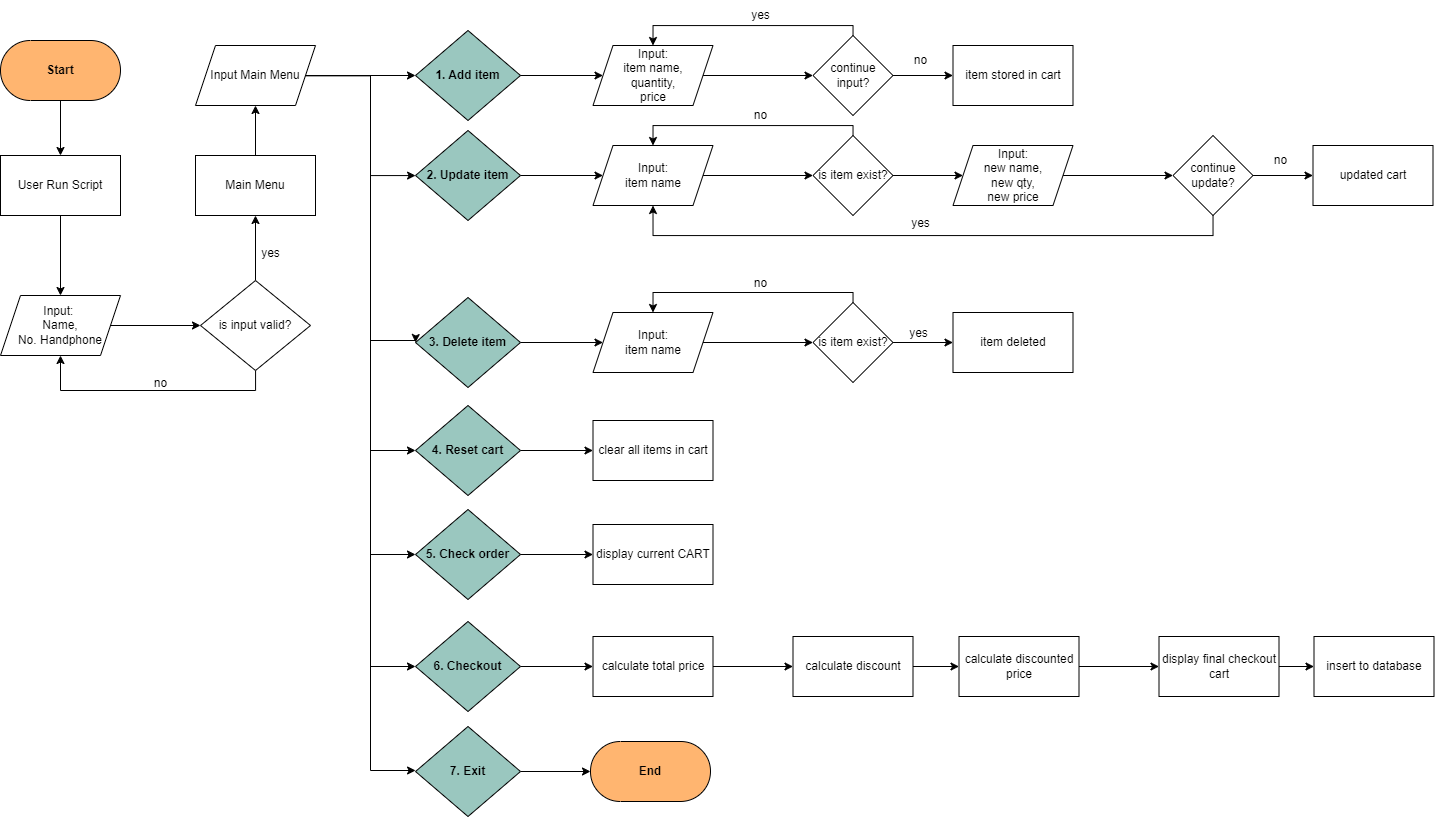

The diagram above was exported from draw.io. Its source (the exported page's mxGraphModel, read from the mxfile embedded in the PNG):
<mxGraphModel dx="1720" dy="712" grid="1" gridSize="10" guides="1" tooltips="1" connect="1" arrows="1" fold="1" page="1" pageScale="1" pageWidth="850" pageHeight="1100" math="0" shadow="0">
  <root>
    <mxCell id="0" />
    <mxCell id="1" parent="0" />
    <mxCell id="dDRlJX14Fy2iuJusKKHD-3" value="" style="edgeStyle=orthogonalEdgeStyle;rounded=0;orthogonalLoop=1;jettySize=auto;html=1;" edge="1" parent="1" source="dDRlJX14Fy2iuJusKKHD-1" target="dDRlJX14Fy2iuJusKKHD-2">
      <mxGeometry relative="1" as="geometry" />
    </mxCell>
    <mxCell id="dDRlJX14Fy2iuJusKKHD-1" value="Start" style="html=1;dashed=0;whiteSpace=wrap;shape=mxgraph.dfd.start;fillColor=#FFB570;fontStyle=1" vertex="1" parent="1">
      <mxGeometry x="20" y="60" width="120" height="60" as="geometry" />
    </mxCell>
    <mxCell id="dDRlJX14Fy2iuJusKKHD-5" value="" style="edgeStyle=orthogonalEdgeStyle;rounded=0;orthogonalLoop=1;jettySize=auto;html=1;" edge="1" parent="1" source="dDRlJX14Fy2iuJusKKHD-2" target="dDRlJX14Fy2iuJusKKHD-4">
      <mxGeometry relative="1" as="geometry" />
    </mxCell>
    <mxCell id="dDRlJX14Fy2iuJusKKHD-2" value="User Run Script" style="whiteSpace=wrap;html=1;dashed=0;" vertex="1" parent="1">
      <mxGeometry x="20" y="175" width="120" height="60" as="geometry" />
    </mxCell>
    <mxCell id="dDRlJX14Fy2iuJusKKHD-7" value="" style="edgeStyle=orthogonalEdgeStyle;rounded=0;orthogonalLoop=1;jettySize=auto;html=1;" edge="1" parent="1" source="dDRlJX14Fy2iuJusKKHD-4" target="dDRlJX14Fy2iuJusKKHD-6">
      <mxGeometry relative="1" as="geometry" />
    </mxCell>
    <mxCell id="dDRlJX14Fy2iuJusKKHD-4" value="Input:&amp;nbsp;&lt;br&gt;Name,&lt;br&gt;No. Handphone" style="shape=parallelogram;perimeter=parallelogramPerimeter;whiteSpace=wrap;html=1;fixedSize=1;dashed=0;" vertex="1" parent="1">
      <mxGeometry x="20" y="315" width="120" height="60" as="geometry" />
    </mxCell>
    <mxCell id="dDRlJX14Fy2iuJusKKHD-8" style="edgeStyle=orthogonalEdgeStyle;rounded=0;orthogonalLoop=1;jettySize=auto;html=1;entryX=0.5;entryY=1;entryDx=0;entryDy=0;" edge="1" parent="1" source="dDRlJX14Fy2iuJusKKHD-6" target="dDRlJX14Fy2iuJusKKHD-4">
      <mxGeometry relative="1" as="geometry">
        <Array as="points">
          <mxPoint x="275" y="410" />
          <mxPoint x="80" y="410" />
        </Array>
      </mxGeometry>
    </mxCell>
    <mxCell id="dDRlJX14Fy2iuJusKKHD-11" value="" style="edgeStyle=orthogonalEdgeStyle;rounded=0;orthogonalLoop=1;jettySize=auto;html=1;" edge="1" parent="1" source="dDRlJX14Fy2iuJusKKHD-6" target="dDRlJX14Fy2iuJusKKHD-10">
      <mxGeometry relative="1" as="geometry" />
    </mxCell>
    <mxCell id="dDRlJX14Fy2iuJusKKHD-6" value="is input valid?" style="rhombus;whiteSpace=wrap;html=1;dashed=0;" vertex="1" parent="1">
      <mxGeometry x="220" y="300" width="110" height="90" as="geometry" />
    </mxCell>
    <mxCell id="dDRlJX14Fy2iuJusKKHD-9" value="no" style="text;html=1;align=center;verticalAlign=middle;resizable=0;points=[];autosize=1;strokeColor=none;fillColor=none;" vertex="1" parent="1">
      <mxGeometry x="160" y="388" width="40" height="30" as="geometry" />
    </mxCell>
    <mxCell id="dDRlJX14Fy2iuJusKKHD-13" value="" style="edgeStyle=orthogonalEdgeStyle;rounded=0;orthogonalLoop=1;jettySize=auto;html=1;" edge="1" parent="1" source="dDRlJX14Fy2iuJusKKHD-10" target="dDRlJX14Fy2iuJusKKHD-12">
      <mxGeometry relative="1" as="geometry" />
    </mxCell>
    <mxCell id="dDRlJX14Fy2iuJusKKHD-10" value="Main Menu" style="whiteSpace=wrap;html=1;dashed=0;" vertex="1" parent="1">
      <mxGeometry x="215" y="175" width="120" height="60" as="geometry" />
    </mxCell>
    <mxCell id="dDRlJX14Fy2iuJusKKHD-20" value="" style="edgeStyle=orthogonalEdgeStyle;rounded=0;orthogonalLoop=1;jettySize=auto;html=1;" edge="1" parent="1" source="dDRlJX14Fy2iuJusKKHD-12" target="dDRlJX14Fy2iuJusKKHD-19">
      <mxGeometry relative="1" as="geometry" />
    </mxCell>
    <mxCell id="dDRlJX14Fy2iuJusKKHD-22" value="" style="edgeStyle=orthogonalEdgeStyle;rounded=0;orthogonalLoop=1;jettySize=auto;html=1;" edge="1" parent="1" source="dDRlJX14Fy2iuJusKKHD-12" target="dDRlJX14Fy2iuJusKKHD-21">
      <mxGeometry relative="1" as="geometry">
        <Array as="points">
          <mxPoint x="390" y="95" />
          <mxPoint x="390" y="195" />
        </Array>
      </mxGeometry>
    </mxCell>
    <mxCell id="dDRlJX14Fy2iuJusKKHD-27" style="edgeStyle=orthogonalEdgeStyle;rounded=0;orthogonalLoop=1;jettySize=auto;html=1;entryX=0;entryY=0.5;entryDx=0;entryDy=0;" edge="1" parent="1" source="dDRlJX14Fy2iuJusKKHD-12" target="dDRlJX14Fy2iuJusKKHD-25">
      <mxGeometry relative="1" as="geometry">
        <Array as="points">
          <mxPoint x="390" y="95" />
          <mxPoint x="390" y="360" />
          <mxPoint x="435" y="360" />
        </Array>
      </mxGeometry>
    </mxCell>
    <mxCell id="dDRlJX14Fy2iuJusKKHD-32" style="edgeStyle=orthogonalEdgeStyle;rounded=0;orthogonalLoop=1;jettySize=auto;html=1;entryX=0;entryY=0.5;entryDx=0;entryDy=0;" edge="1" parent="1" source="dDRlJX14Fy2iuJusKKHD-12" target="dDRlJX14Fy2iuJusKKHD-28">
      <mxGeometry relative="1" as="geometry">
        <Array as="points">
          <mxPoint x="390" y="95" />
          <mxPoint x="390" y="470" />
        </Array>
      </mxGeometry>
    </mxCell>
    <mxCell id="dDRlJX14Fy2iuJusKKHD-33" style="edgeStyle=orthogonalEdgeStyle;rounded=0;orthogonalLoop=1;jettySize=auto;html=1;entryX=0;entryY=0.5;entryDx=0;entryDy=0;" edge="1" parent="1" source="dDRlJX14Fy2iuJusKKHD-12" target="dDRlJX14Fy2iuJusKKHD-29">
      <mxGeometry relative="1" as="geometry">
        <Array as="points">
          <mxPoint x="390" y="95" />
          <mxPoint x="390" y="574" />
        </Array>
      </mxGeometry>
    </mxCell>
    <mxCell id="dDRlJX14Fy2iuJusKKHD-34" style="edgeStyle=orthogonalEdgeStyle;rounded=0;orthogonalLoop=1;jettySize=auto;html=1;entryX=0;entryY=0.5;entryDx=0;entryDy=0;" edge="1" parent="1" source="dDRlJX14Fy2iuJusKKHD-12" target="dDRlJX14Fy2iuJusKKHD-30">
      <mxGeometry relative="1" as="geometry">
        <Array as="points">
          <mxPoint x="390" y="95" />
          <mxPoint x="390" y="686" />
        </Array>
      </mxGeometry>
    </mxCell>
    <mxCell id="dDRlJX14Fy2iuJusKKHD-35" style="edgeStyle=orthogonalEdgeStyle;rounded=0;orthogonalLoop=1;jettySize=auto;html=1;entryX=0;entryY=0.5;entryDx=0;entryDy=0;" edge="1" parent="1" source="dDRlJX14Fy2iuJusKKHD-12" target="dDRlJX14Fy2iuJusKKHD-31">
      <mxGeometry relative="1" as="geometry">
        <Array as="points">
          <mxPoint x="390" y="95" />
          <mxPoint x="390" y="790" />
        </Array>
      </mxGeometry>
    </mxCell>
    <mxCell id="dDRlJX14Fy2iuJusKKHD-12" value="Input Main Menu" style="shape=parallelogram;perimeter=parallelogramPerimeter;whiteSpace=wrap;html=1;fixedSize=1;dashed=0;" vertex="1" parent="1">
      <mxGeometry x="215" y="65" width="120" height="60" as="geometry" />
    </mxCell>
    <mxCell id="dDRlJX14Fy2iuJusKKHD-18" value="yes" style="text;html=1;align=center;verticalAlign=middle;resizable=0;points=[];autosize=1;strokeColor=none;fillColor=none;" vertex="1" parent="1">
      <mxGeometry x="270" y="258" width="40" height="30" as="geometry" />
    </mxCell>
    <mxCell id="dDRlJX14Fy2iuJusKKHD-37" value="" style="edgeStyle=orthogonalEdgeStyle;rounded=0;orthogonalLoop=1;jettySize=auto;html=1;" edge="1" parent="1" source="dDRlJX14Fy2iuJusKKHD-19" target="dDRlJX14Fy2iuJusKKHD-36">
      <mxGeometry relative="1" as="geometry" />
    </mxCell>
    <mxCell id="dDRlJX14Fy2iuJusKKHD-19" value="1. Add item" style="rhombus;whiteSpace=wrap;html=1;dashed=0;fillColor=#9AC7BF;fontStyle=1" vertex="1" parent="1">
      <mxGeometry x="435" y="50" width="105" height="90" as="geometry" />
    </mxCell>
    <mxCell id="dDRlJX14Fy2iuJusKKHD-46" value="" style="edgeStyle=orthogonalEdgeStyle;rounded=0;orthogonalLoop=1;jettySize=auto;html=1;" edge="1" parent="1" source="dDRlJX14Fy2iuJusKKHD-21" target="dDRlJX14Fy2iuJusKKHD-45">
      <mxGeometry relative="1" as="geometry" />
    </mxCell>
    <mxCell id="dDRlJX14Fy2iuJusKKHD-21" value="2. Update item" style="rhombus;whiteSpace=wrap;html=1;dashed=0;fillColor=#9AC7BF;fontStyle=1" vertex="1" parent="1">
      <mxGeometry x="435" y="150" width="105" height="90" as="geometry" />
    </mxCell>
    <mxCell id="dDRlJX14Fy2iuJusKKHD-63" value="" style="edgeStyle=orthogonalEdgeStyle;rounded=0;orthogonalLoop=1;jettySize=auto;html=1;" edge="1" parent="1" source="dDRlJX14Fy2iuJusKKHD-25" target="dDRlJX14Fy2iuJusKKHD-62">
      <mxGeometry relative="1" as="geometry" />
    </mxCell>
    <mxCell id="dDRlJX14Fy2iuJusKKHD-25" value="3. Delete item" style="rhombus;whiteSpace=wrap;html=1;dashed=0;fillColor=#9AC7BF;fontStyle=1" vertex="1" parent="1">
      <mxGeometry x="435" y="317" width="105" height="90" as="geometry" />
    </mxCell>
    <mxCell id="dDRlJX14Fy2iuJusKKHD-72" value="" style="edgeStyle=orthogonalEdgeStyle;rounded=0;orthogonalLoop=1;jettySize=auto;html=1;" edge="1" parent="1" source="dDRlJX14Fy2iuJusKKHD-28" target="dDRlJX14Fy2iuJusKKHD-71">
      <mxGeometry relative="1" as="geometry" />
    </mxCell>
    <mxCell id="dDRlJX14Fy2iuJusKKHD-28" value="4. Reset cart" style="rhombus;whiteSpace=wrap;html=1;dashed=0;fillColor=#9AC7BF;fontStyle=1" vertex="1" parent="1">
      <mxGeometry x="435" y="425" width="105" height="90" as="geometry" />
    </mxCell>
    <mxCell id="dDRlJX14Fy2iuJusKKHD-74" value="" style="edgeStyle=orthogonalEdgeStyle;rounded=0;orthogonalLoop=1;jettySize=auto;html=1;" edge="1" parent="1" source="dDRlJX14Fy2iuJusKKHD-29" target="dDRlJX14Fy2iuJusKKHD-73">
      <mxGeometry relative="1" as="geometry" />
    </mxCell>
    <mxCell id="dDRlJX14Fy2iuJusKKHD-29" value="5. Check order" style="rhombus;whiteSpace=wrap;html=1;dashed=0;fillColor=#9AC7BF;fontStyle=1" vertex="1" parent="1">
      <mxGeometry x="435" y="529" width="105" height="90" as="geometry" />
    </mxCell>
    <mxCell id="dDRlJX14Fy2iuJusKKHD-76" value="" style="edgeStyle=orthogonalEdgeStyle;rounded=0;orthogonalLoop=1;jettySize=auto;html=1;" edge="1" parent="1" source="dDRlJX14Fy2iuJusKKHD-30" target="dDRlJX14Fy2iuJusKKHD-75">
      <mxGeometry relative="1" as="geometry" />
    </mxCell>
    <mxCell id="dDRlJX14Fy2iuJusKKHD-30" value="6. Checkout" style="rhombus;whiteSpace=wrap;html=1;dashed=0;fillColor=#9AC7BF;fontStyle=1" vertex="1" parent="1">
      <mxGeometry x="435" y="641" width="105" height="90" as="geometry" />
    </mxCell>
    <mxCell id="dDRlJX14Fy2iuJusKKHD-89" style="edgeStyle=orthogonalEdgeStyle;rounded=0;orthogonalLoop=1;jettySize=auto;html=1;entryX=0;entryY=0.5;entryDx=0;entryDy=0;entryPerimeter=0;" edge="1" parent="1" source="dDRlJX14Fy2iuJusKKHD-31" target="dDRlJX14Fy2iuJusKKHD-88">
      <mxGeometry relative="1" as="geometry" />
    </mxCell>
    <mxCell id="dDRlJX14Fy2iuJusKKHD-31" value="7. Exit" style="rhombus;whiteSpace=wrap;html=1;dashed=0;fillColor=#9AC7BF;fontStyle=1" vertex="1" parent="1">
      <mxGeometry x="435" y="746" width="105" height="90" as="geometry" />
    </mxCell>
    <mxCell id="dDRlJX14Fy2iuJusKKHD-39" value="" style="edgeStyle=orthogonalEdgeStyle;rounded=0;orthogonalLoop=1;jettySize=auto;html=1;" edge="1" parent="1" source="dDRlJX14Fy2iuJusKKHD-36" target="dDRlJX14Fy2iuJusKKHD-38">
      <mxGeometry relative="1" as="geometry" />
    </mxCell>
    <mxCell id="dDRlJX14Fy2iuJusKKHD-36" value="Input:&lt;br&gt;item name,&lt;br&gt;quantity,&lt;br&gt;price" style="shape=parallelogram;perimeter=parallelogramPerimeter;whiteSpace=wrap;html=1;fixedSize=1;dashed=0;" vertex="1" parent="1">
      <mxGeometry x="612.5" y="65" width="120" height="60" as="geometry" />
    </mxCell>
    <mxCell id="dDRlJX14Fy2iuJusKKHD-40" style="edgeStyle=orthogonalEdgeStyle;rounded=0;orthogonalLoop=1;jettySize=auto;html=1;entryX=0.5;entryY=0;entryDx=0;entryDy=0;" edge="1" parent="1" source="dDRlJX14Fy2iuJusKKHD-38" target="dDRlJX14Fy2iuJusKKHD-36">
      <mxGeometry relative="1" as="geometry">
        <Array as="points">
          <mxPoint x="873" y="45" />
          <mxPoint x="673" y="45" />
        </Array>
      </mxGeometry>
    </mxCell>
    <mxCell id="dDRlJX14Fy2iuJusKKHD-43" value="" style="edgeStyle=orthogonalEdgeStyle;rounded=0;orthogonalLoop=1;jettySize=auto;html=1;" edge="1" parent="1" source="dDRlJX14Fy2iuJusKKHD-38" target="dDRlJX14Fy2iuJusKKHD-42">
      <mxGeometry relative="1" as="geometry" />
    </mxCell>
    <mxCell id="dDRlJX14Fy2iuJusKKHD-38" value="continue input?" style="rhombus;whiteSpace=wrap;html=1;dashed=0;" vertex="1" parent="1">
      <mxGeometry x="832.5" y="55" width="80" height="80" as="geometry" />
    </mxCell>
    <mxCell id="dDRlJX14Fy2iuJusKKHD-41" value="yes" style="text;html=1;align=center;verticalAlign=middle;resizable=0;points=[];autosize=1;strokeColor=none;fillColor=none;" vertex="1" parent="1">
      <mxGeometry x="760" y="20" width="40" height="30" as="geometry" />
    </mxCell>
    <mxCell id="dDRlJX14Fy2iuJusKKHD-42" value="item stored in cart" style="whiteSpace=wrap;html=1;dashed=0;" vertex="1" parent="1">
      <mxGeometry x="972.5" y="65" width="120" height="60" as="geometry" />
    </mxCell>
    <mxCell id="dDRlJX14Fy2iuJusKKHD-44" value="no" style="text;html=1;align=center;verticalAlign=middle;resizable=0;points=[];autosize=1;strokeColor=none;fillColor=none;" vertex="1" parent="1">
      <mxGeometry x="920" y="65" width="40" height="30" as="geometry" />
    </mxCell>
    <mxCell id="dDRlJX14Fy2iuJusKKHD-48" value="" style="edgeStyle=orthogonalEdgeStyle;rounded=0;orthogonalLoop=1;jettySize=auto;html=1;" edge="1" parent="1" source="dDRlJX14Fy2iuJusKKHD-45" target="dDRlJX14Fy2iuJusKKHD-47">
      <mxGeometry relative="1" as="geometry" />
    </mxCell>
    <mxCell id="dDRlJX14Fy2iuJusKKHD-45" value="Input:&lt;br&gt;item name" style="shape=parallelogram;perimeter=parallelogramPerimeter;whiteSpace=wrap;html=1;fixedSize=1;dashed=0;" vertex="1" parent="1">
      <mxGeometry x="612.5" y="165" width="120" height="60" as="geometry" />
    </mxCell>
    <mxCell id="dDRlJX14Fy2iuJusKKHD-49" style="edgeStyle=orthogonalEdgeStyle;rounded=0;orthogonalLoop=1;jettySize=auto;html=1;entryX=0.5;entryY=0;entryDx=0;entryDy=0;" edge="1" parent="1" source="dDRlJX14Fy2iuJusKKHD-47" target="dDRlJX14Fy2iuJusKKHD-45">
      <mxGeometry relative="1" as="geometry">
        <Array as="points">
          <mxPoint x="873" y="145" />
          <mxPoint x="673" y="145" />
        </Array>
      </mxGeometry>
    </mxCell>
    <mxCell id="dDRlJX14Fy2iuJusKKHD-52" value="" style="edgeStyle=orthogonalEdgeStyle;rounded=0;orthogonalLoop=1;jettySize=auto;html=1;" edge="1" parent="1" source="dDRlJX14Fy2iuJusKKHD-47" target="dDRlJX14Fy2iuJusKKHD-51">
      <mxGeometry relative="1" as="geometry" />
    </mxCell>
    <mxCell id="dDRlJX14Fy2iuJusKKHD-47" value="is item exist?" style="rhombus;whiteSpace=wrap;html=1;dashed=0;" vertex="1" parent="1">
      <mxGeometry x="832.5" y="155" width="80" height="80" as="geometry" />
    </mxCell>
    <mxCell id="dDRlJX14Fy2iuJusKKHD-50" value="no" style="text;html=1;align=center;verticalAlign=middle;resizable=0;points=[];autosize=1;strokeColor=none;fillColor=none;" vertex="1" parent="1">
      <mxGeometry x="760" y="120" width="40" height="30" as="geometry" />
    </mxCell>
    <mxCell id="dDRlJX14Fy2iuJusKKHD-56" value="" style="edgeStyle=orthogonalEdgeStyle;rounded=0;orthogonalLoop=1;jettySize=auto;html=1;" edge="1" parent="1" source="dDRlJX14Fy2iuJusKKHD-51" target="dDRlJX14Fy2iuJusKKHD-55">
      <mxGeometry relative="1" as="geometry" />
    </mxCell>
    <mxCell id="dDRlJX14Fy2iuJusKKHD-51" value="Input:&lt;br&gt;new name,&lt;br&gt;new qty,&lt;br&gt;new price" style="shape=parallelogram;perimeter=parallelogramPerimeter;whiteSpace=wrap;html=1;fixedSize=1;dashed=0;" vertex="1" parent="1">
      <mxGeometry x="972.5" y="165" width="120" height="60" as="geometry" />
    </mxCell>
    <mxCell id="dDRlJX14Fy2iuJusKKHD-57" style="edgeStyle=orthogonalEdgeStyle;rounded=0;orthogonalLoop=1;jettySize=auto;html=1;entryX=0.5;entryY=1;entryDx=0;entryDy=0;" edge="1" parent="1" source="dDRlJX14Fy2iuJusKKHD-55" target="dDRlJX14Fy2iuJusKKHD-45">
      <mxGeometry relative="1" as="geometry">
        <Array as="points">
          <mxPoint x="1233" y="255" />
          <mxPoint x="673" y="255" />
        </Array>
      </mxGeometry>
    </mxCell>
    <mxCell id="dDRlJX14Fy2iuJusKKHD-60" value="" style="edgeStyle=orthogonalEdgeStyle;rounded=0;orthogonalLoop=1;jettySize=auto;html=1;" edge="1" parent="1" source="dDRlJX14Fy2iuJusKKHD-55" target="dDRlJX14Fy2iuJusKKHD-59">
      <mxGeometry relative="1" as="geometry" />
    </mxCell>
    <mxCell id="dDRlJX14Fy2iuJusKKHD-55" value="continue update?" style="rhombus;whiteSpace=wrap;html=1;dashed=0;" vertex="1" parent="1">
      <mxGeometry x="1192.5" y="155" width="80" height="80" as="geometry" />
    </mxCell>
    <mxCell id="dDRlJX14Fy2iuJusKKHD-58" value="yes" style="text;html=1;align=center;verticalAlign=middle;resizable=0;points=[];autosize=1;strokeColor=none;fillColor=none;" vertex="1" parent="1">
      <mxGeometry x="920" y="228" width="40" height="30" as="geometry" />
    </mxCell>
    <mxCell id="dDRlJX14Fy2iuJusKKHD-59" value="updated cart" style="whiteSpace=wrap;html=1;dashed=0;" vertex="1" parent="1">
      <mxGeometry x="1332.5" y="165" width="120" height="60" as="geometry" />
    </mxCell>
    <mxCell id="dDRlJX14Fy2iuJusKKHD-61" value="no" style="text;html=1;align=center;verticalAlign=middle;resizable=0;points=[];autosize=1;strokeColor=none;fillColor=none;" vertex="1" parent="1">
      <mxGeometry x="1280" y="165" width="40" height="30" as="geometry" />
    </mxCell>
    <mxCell id="dDRlJX14Fy2iuJusKKHD-65" value="" style="edgeStyle=orthogonalEdgeStyle;rounded=0;orthogonalLoop=1;jettySize=auto;html=1;" edge="1" parent="1" source="dDRlJX14Fy2iuJusKKHD-62" target="dDRlJX14Fy2iuJusKKHD-64">
      <mxGeometry relative="1" as="geometry" />
    </mxCell>
    <mxCell id="dDRlJX14Fy2iuJusKKHD-62" value="Input:&lt;br&gt;item name" style="shape=parallelogram;perimeter=parallelogramPerimeter;whiteSpace=wrap;html=1;fixedSize=1;dashed=0;" vertex="1" parent="1">
      <mxGeometry x="612.5" y="332" width="120" height="60" as="geometry" />
    </mxCell>
    <mxCell id="dDRlJX14Fy2iuJusKKHD-66" style="edgeStyle=orthogonalEdgeStyle;rounded=0;orthogonalLoop=1;jettySize=auto;html=1;entryX=0.5;entryY=0;entryDx=0;entryDy=0;" edge="1" parent="1" source="dDRlJX14Fy2iuJusKKHD-64" target="dDRlJX14Fy2iuJusKKHD-62">
      <mxGeometry relative="1" as="geometry">
        <Array as="points">
          <mxPoint x="873" y="312" />
          <mxPoint x="673" y="312" />
        </Array>
      </mxGeometry>
    </mxCell>
    <mxCell id="dDRlJX14Fy2iuJusKKHD-69" value="" style="edgeStyle=orthogonalEdgeStyle;rounded=0;orthogonalLoop=1;jettySize=auto;html=1;" edge="1" parent="1" source="dDRlJX14Fy2iuJusKKHD-64" target="dDRlJX14Fy2iuJusKKHD-68">
      <mxGeometry relative="1" as="geometry" />
    </mxCell>
    <mxCell id="dDRlJX14Fy2iuJusKKHD-64" value="is item exist?" style="rhombus;whiteSpace=wrap;html=1;dashed=0;" vertex="1" parent="1">
      <mxGeometry x="832.5" y="322" width="80" height="80" as="geometry" />
    </mxCell>
    <mxCell id="dDRlJX14Fy2iuJusKKHD-67" value="no" style="text;html=1;align=center;verticalAlign=middle;resizable=0;points=[];autosize=1;strokeColor=none;fillColor=none;" vertex="1" parent="1">
      <mxGeometry x="760" y="288" width="40" height="30" as="geometry" />
    </mxCell>
    <mxCell id="dDRlJX14Fy2iuJusKKHD-68" value="item deleted" style="whiteSpace=wrap;html=1;dashed=0;" vertex="1" parent="1">
      <mxGeometry x="972.5" y="332" width="120" height="60" as="geometry" />
    </mxCell>
    <mxCell id="dDRlJX14Fy2iuJusKKHD-70" value="yes" style="text;html=1;align=center;verticalAlign=middle;resizable=0;points=[];autosize=1;strokeColor=none;fillColor=none;" vertex="1" parent="1">
      <mxGeometry x="918" y="338" width="40" height="30" as="geometry" />
    </mxCell>
    <mxCell id="dDRlJX14Fy2iuJusKKHD-71" value="clear all items in cart" style="whiteSpace=wrap;html=1;dashed=0;" vertex="1" parent="1">
      <mxGeometry x="612.5" y="440" width="120" height="60" as="geometry" />
    </mxCell>
    <mxCell id="dDRlJX14Fy2iuJusKKHD-73" value="display current CART" style="whiteSpace=wrap;html=1;dashed=0;" vertex="1" parent="1">
      <mxGeometry x="612.5" y="544" width="120" height="60" as="geometry" />
    </mxCell>
    <mxCell id="dDRlJX14Fy2iuJusKKHD-78" value="" style="edgeStyle=orthogonalEdgeStyle;rounded=0;orthogonalLoop=1;jettySize=auto;html=1;" edge="1" parent="1" source="dDRlJX14Fy2iuJusKKHD-75" target="dDRlJX14Fy2iuJusKKHD-77">
      <mxGeometry relative="1" as="geometry" />
    </mxCell>
    <mxCell id="dDRlJX14Fy2iuJusKKHD-75" value="calculate total price" style="whiteSpace=wrap;html=1;dashed=0;" vertex="1" parent="1">
      <mxGeometry x="612.5" y="656" width="120" height="60" as="geometry" />
    </mxCell>
    <mxCell id="dDRlJX14Fy2iuJusKKHD-80" value="" style="edgeStyle=orthogonalEdgeStyle;rounded=0;orthogonalLoop=1;jettySize=auto;html=1;" edge="1" parent="1" source="dDRlJX14Fy2iuJusKKHD-77" target="dDRlJX14Fy2iuJusKKHD-79">
      <mxGeometry relative="1" as="geometry" />
    </mxCell>
    <mxCell id="dDRlJX14Fy2iuJusKKHD-77" value="calculate discount" style="whiteSpace=wrap;html=1;dashed=0;" vertex="1" parent="1">
      <mxGeometry x="812.5" y="656" width="120" height="60" as="geometry" />
    </mxCell>
    <mxCell id="dDRlJX14Fy2iuJusKKHD-82" value="" style="edgeStyle=orthogonalEdgeStyle;rounded=0;orthogonalLoop=1;jettySize=auto;html=1;" edge="1" parent="1" source="dDRlJX14Fy2iuJusKKHD-79" target="dDRlJX14Fy2iuJusKKHD-81">
      <mxGeometry relative="1" as="geometry" />
    </mxCell>
    <mxCell id="dDRlJX14Fy2iuJusKKHD-79" value="calculate discounted price" style="whiteSpace=wrap;html=1;dashed=0;" vertex="1" parent="1">
      <mxGeometry x="978.5" y="656" width="120" height="60" as="geometry" />
    </mxCell>
    <mxCell id="dDRlJX14Fy2iuJusKKHD-84" value="" style="edgeStyle=orthogonalEdgeStyle;rounded=0;orthogonalLoop=1;jettySize=auto;html=1;" edge="1" parent="1" source="dDRlJX14Fy2iuJusKKHD-81" target="dDRlJX14Fy2iuJusKKHD-83">
      <mxGeometry relative="1" as="geometry" />
    </mxCell>
    <mxCell id="dDRlJX14Fy2iuJusKKHD-81" value="display final checkout cart" style="whiteSpace=wrap;html=1;dashed=0;" vertex="1" parent="1">
      <mxGeometry x="1178.5" y="656" width="120" height="60" as="geometry" />
    </mxCell>
    <mxCell id="dDRlJX14Fy2iuJusKKHD-83" value="insert to database" style="whiteSpace=wrap;html=1;dashed=0;" vertex="1" parent="1">
      <mxGeometry x="1333.5" y="656" width="120" height="60" as="geometry" />
    </mxCell>
    <mxCell id="dDRlJX14Fy2iuJusKKHD-88" value="End" style="html=1;dashed=0;whiteSpace=wrap;shape=mxgraph.dfd.start;fillColor=#FFB570;fontStyle=1" vertex="1" parent="1">
      <mxGeometry x="610" y="761" width="120" height="60" as="geometry" />
    </mxCell>
  </root>
</mxGraphModel>